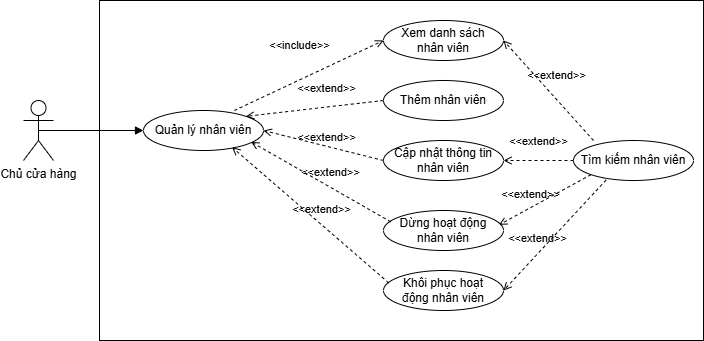

The diagram above was exported from draw.io. Its source (the exported page's mxGraphModel, read from the mxfile embedded in the PNG):
<mxGraphModel dx="902" dy="551" grid="1" gridSize="10" guides="1" tooltips="1" connect="1" arrows="1" fold="1" page="1" pageScale="1" pageWidth="850" pageHeight="1100" math="0" shadow="0">
  <root>
    <object label="" id="pI-k6xwEh8cePTURC3iX-0">
      <mxCell />
    </object>
    <mxCell id="pI-k6xwEh8cePTURC3iX-1" parent="pI-k6xwEh8cePTURC3iX-0" />
    <mxCell id="XHt89LKs9gUrk3_0K6zq-0" parent="pI-k6xwEh8cePTURC3iX-1" style="shape=umlActor;verticalLabelPosition=bottom;verticalAlign=top;html=1;outlineConnect=0;" value="Chủ cửa hàng" vertex="1">
      <mxGeometry height="60" width="30" x="80" y="250" as="geometry" />
    </mxCell>
    <mxCell id="XHt89LKs9gUrk3_0K6zq-1" parent="pI-k6xwEh8cePTURC3iX-1" style="rounded=0;whiteSpace=wrap;html=1;" value="" vertex="1">
      <mxGeometry height="340" width="604" x="156" y="150" as="geometry" />
    </mxCell>
    <mxCell id="XHt89LKs9gUrk3_0K6zq-2" parent="pI-k6xwEh8cePTURC3iX-1" style="ellipse;whiteSpace=wrap;html=1;" value="Quản lý nhân viên" vertex="1">
      <mxGeometry height="40" width="120" x="200" y="260" as="geometry" />
    </mxCell>
    <mxCell id="XHt89LKs9gUrk3_0K6zq-3" edge="1" parent="pI-k6xwEh8cePTURC3iX-1" source="XHt89LKs9gUrk3_0K6zq-0" style="html=1;verticalAlign=bottom;labelBackgroundColor=none;endArrow=block;endFill=1;rounded=0;exitX=0.5;exitY=0.5;exitDx=0;exitDy=0;exitPerimeter=0;entryX=0;entryY=0.5;entryDx=0;entryDy=0;" target="XHt89LKs9gUrk3_0K6zq-2" value="">
      <mxGeometry relative="1" width="160" as="geometry">
        <mxPoint x="340" y="370" as="sourcePoint" />
        <mxPoint x="500" y="370" as="targetPoint" />
      </mxGeometry>
    </mxCell>
    <mxCell id="XHt89LKs9gUrk3_0K6zq-4" parent="pI-k6xwEh8cePTURC3iX-1" style="ellipse;whiteSpace=wrap;html=1;" value="Thêm nhân viên" vertex="1">
      <mxGeometry height="40" width="120" x="440" y="230" as="geometry" />
    </mxCell>
    <mxCell id="XHt89LKs9gUrk3_0K6zq-5" parent="pI-k6xwEh8cePTURC3iX-1" style="ellipse;whiteSpace=wrap;html=1;" value="Dừng hoạt động&lt;div&gt;nhân viên&lt;/div&gt;" vertex="1">
      <mxGeometry height="40" width="120" x="440" y="360" as="geometry" />
    </mxCell>
    <mxCell id="XHt89LKs9gUrk3_0K6zq-6" edge="1" parent="pI-k6xwEh8cePTURC3iX-1" style="edgeStyle=orthogonalEdgeStyle;rounded=0;orthogonalLoop=1;jettySize=auto;html=1;exitX=0.5;exitY=1;exitDx=0;exitDy=0;">
      <mxGeometry relative="1" as="geometry">
        <mxPoint x="450" y="290" as="sourcePoint" />
        <mxPoint x="450" y="290" as="targetPoint" />
      </mxGeometry>
    </mxCell>
    <mxCell id="XHt89LKs9gUrk3_0K6zq-7" parent="pI-k6xwEh8cePTURC3iX-1" style="ellipse;whiteSpace=wrap;html=1;" value="Cập nhật thông tin nhân viên" vertex="1">
      <mxGeometry height="40" width="120" x="440" y="290" as="geometry" />
    </mxCell>
    <mxCell id="XHt89LKs9gUrk3_0K6zq-8" parent="pI-k6xwEh8cePTURC3iX-1" style="ellipse;whiteSpace=wrap;html=1;" value="Tìm kiếm nhân viên" vertex="1">
      <mxGeometry height="40" width="120" x="630" y="290" as="geometry" />
    </mxCell>
    <mxCell id="XHt89LKs9gUrk3_0K6zq-9" edge="1" parent="pI-k6xwEh8cePTURC3iX-1" source="XHt89LKs9gUrk3_0K6zq-8" style="html=1;verticalAlign=bottom;labelBackgroundColor=none;endArrow=open;endFill=0;dashed=1;rounded=0;entryX=0.963;entryY=0.358;entryDx=0;entryDy=0;exitX=0;exitY=1;exitDx=0;exitDy=0;entryPerimeter=0;" target="XHt89LKs9gUrk3_0K6zq-5" value="&amp;lt;&amp;lt;extend&amp;gt;&amp;gt;">
      <mxGeometry relative="1" width="160" x="0.2777" y="-4" as="geometry">
        <mxPoint as="offset" />
        <mxPoint x="640.8400000000001" y="196.60000000000002" as="sourcePoint" />
        <mxPoint x="586" y="340" as="targetPoint" />
      </mxGeometry>
    </mxCell>
    <mxCell id="XHt89LKs9gUrk3_0K6zq-10" edge="1" parent="pI-k6xwEh8cePTURC3iX-1" source="XHt89LKs9gUrk3_0K6zq-8" style="html=1;verticalAlign=bottom;labelBackgroundColor=none;endArrow=open;endFill=0;dashed=1;rounded=0;entryX=1;entryY=0.5;entryDx=0;entryDy=0;exitX=0;exitY=0.5;exitDx=0;exitDy=0;" target="XHt89LKs9gUrk3_0K6zq-7" value="&amp;lt;&amp;lt;extend&amp;gt;&amp;gt;">
      <mxGeometry relative="1" width="160" y="-10" as="geometry">
        <mxPoint as="offset" />
        <mxPoint x="436" y="310" as="sourcePoint" />
        <mxPoint x="436" y="290" as="targetPoint" />
      </mxGeometry>
    </mxCell>
    <mxCell id="XHt89LKs9gUrk3_0K6zq-11" edge="1" parent="pI-k6xwEh8cePTURC3iX-1" source="XHt89LKs9gUrk3_0K6zq-4" style="html=1;verticalAlign=bottom;labelBackgroundColor=none;endArrow=open;endFill=0;dashed=1;rounded=0;entryX=1;entryY=0;entryDx=0;entryDy=0;exitX=0;exitY=0.5;exitDx=0;exitDy=0;" target="XHt89LKs9gUrk3_0K6zq-2" value="&amp;lt;&amp;lt;extend&amp;gt;&amp;gt;">
      <mxGeometry relative="1" width="160" x="-0.1947" y="-9" as="geometry">
        <mxPoint as="offset" />
        <mxPoint x="564" y="240" as="sourcePoint" />
        <mxPoint x="520" y="283" as="targetPoint" />
      </mxGeometry>
    </mxCell>
    <mxCell id="XHt89LKs9gUrk3_0K6zq-12" edge="1" parent="pI-k6xwEh8cePTURC3iX-1" source="XHt89LKs9gUrk3_0K6zq-7" style="html=1;verticalAlign=bottom;labelBackgroundColor=none;endArrow=open;endFill=0;dashed=1;rounded=0;entryX=1;entryY=0.5;entryDx=0;entryDy=0;exitX=0;exitY=0.5;exitDx=0;exitDy=0;" target="XHt89LKs9gUrk3_0K6zq-2" value="&amp;lt;&amp;lt;extend&amp;gt;&amp;gt;">
      <mxGeometry relative="1" width="160" x="-0.0526" as="geometry">
        <mxPoint as="offset" />
        <mxPoint x="544" y="310" as="sourcePoint" />
        <mxPoint x="500" y="353" as="targetPoint" />
      </mxGeometry>
    </mxCell>
    <mxCell id="XHt89LKs9gUrk3_0K6zq-13" edge="1" parent="pI-k6xwEh8cePTURC3iX-1" source="XHt89LKs9gUrk3_0K6zq-5" style="html=1;verticalAlign=bottom;labelBackgroundColor=none;endArrow=open;endFill=0;dashed=1;rounded=0;entryX=0.897;entryY=0.786;entryDx=0;entryDy=0;exitX=0.06;exitY=0.283;exitDx=0;exitDy=0;entryPerimeter=0;exitPerimeter=0;" target="XHt89LKs9gUrk3_0K6zq-2" value="&amp;lt;&amp;lt;extend&amp;gt;&amp;gt;">
      <mxGeometry relative="1" width="160" x="-0.1027" y="-5" as="geometry">
        <mxPoint as="offset" />
        <mxPoint x="494" y="360" as="sourcePoint" />
        <mxPoint x="450" y="403" as="targetPoint" />
      </mxGeometry>
    </mxCell>
    <mxCell id="XHt89LKs9gUrk3_0K6zq-14" parent="pI-k6xwEh8cePTURC3iX-1" style="ellipse;whiteSpace=wrap;html=1;" value="Xem danh sách&lt;div&gt;nhân viên&lt;/div&gt;" vertex="1">
      <mxGeometry height="40" width="120" x="440" y="170" as="geometry" />
    </mxCell>
    <mxCell id="XHt89LKs9gUrk3_0K6zq-15" edge="1" parent="pI-k6xwEh8cePTURC3iX-1" source="XHt89LKs9gUrk3_0K6zq-2" style="html=1;verticalAlign=bottom;labelBackgroundColor=none;endArrow=open;endFill=0;dashed=1;rounded=0;exitX=0.757;exitY=0;exitDx=0;exitDy=0;entryX=0;entryY=0.5;entryDx=0;entryDy=0;exitPerimeter=0;" target="XHt89LKs9gUrk3_0K6zq-14" value="&amp;lt;&amp;lt;include&amp;gt;&amp;gt;">
      <mxGeometry relative="1" width="160" x="0.0116" y="23" as="geometry">
        <mxPoint as="offset" />
        <mxPoint x="328" y="225" as="sourcePoint" />
        <mxPoint x="420" y="90" as="targetPoint" />
      </mxGeometry>
    </mxCell>
    <mxCell id="XHt89LKs9gUrk3_0K6zq-16" parent="pI-k6xwEh8cePTURC3iX-1" style="ellipse;whiteSpace=wrap;html=1;" value="Khôi phục hoạt&lt;div&gt;động nhân viên&lt;/div&gt;" vertex="1">
      <mxGeometry height="40" width="120" x="440" y="420" as="geometry" />
    </mxCell>
    <mxCell id="XHt89LKs9gUrk3_0K6zq-17" edge="1" parent="pI-k6xwEh8cePTURC3iX-1" source="XHt89LKs9gUrk3_0K6zq-16" style="html=1;verticalAlign=bottom;labelBackgroundColor=none;endArrow=open;endFill=0;dashed=1;rounded=0;entryX=0.738;entryY=0.918;entryDx=0;entryDy=0;exitX=0.044;exitY=0.311;exitDx=0;exitDy=0;entryPerimeter=0;exitPerimeter=0;" target="XHt89LKs9gUrk3_0K6zq-2" value="&amp;lt;&amp;lt;extend&amp;gt;&amp;gt;">
      <mxGeometry relative="1" width="160" x="-0.1027" y="-5" as="geometry">
        <mxPoint as="offset" />
        <mxPoint x="519" y="410" as="sourcePoint" />
        <mxPoint x="380" y="330" as="targetPoint" />
      </mxGeometry>
    </mxCell>
    <mxCell id="XHt89LKs9gUrk3_0K6zq-18" edge="1" parent="pI-k6xwEh8cePTURC3iX-1" source="XHt89LKs9gUrk3_0K6zq-8" style="html=1;verticalAlign=bottom;labelBackgroundColor=none;endArrow=open;endFill=0;dashed=1;rounded=0;entryX=1;entryY=0.5;entryDx=0;entryDy=0;exitX=0.272;exitY=0.987;exitDx=0;exitDy=0;exitPerimeter=0;" target="XHt89LKs9gUrk3_0K6zq-16" value="&amp;lt;&amp;lt;extend&amp;gt;&amp;gt;">
      <mxGeometry relative="1" width="160" x="0.2777" y="-4" as="geometry">
        <mxPoint as="offset" />
        <mxPoint x="744" y="340" as="sourcePoint" />
        <mxPoint x="610" y="384" as="targetPoint" />
      </mxGeometry>
    </mxCell>
    <mxCell id="YDl7ROOgdkmciuaJ9Lu7-0" edge="1" parent="pI-k6xwEh8cePTURC3iX-1" style="html=1;verticalAlign=bottom;labelBackgroundColor=none;endArrow=open;endFill=0;dashed=1;rounded=0;entryX=1;entryY=0.5;entryDx=0;entryDy=0;" target="XHt89LKs9gUrk3_0K6zq-14" value="&amp;lt;&amp;lt;extend&amp;gt;&amp;gt;">
      <mxGeometry relative="1" width="160" y="-10" as="geometry">
        <mxPoint as="offset" />
        <mxPoint x="650" y="290" as="sourcePoint" />
        <mxPoint x="640" y="280" as="targetPoint" />
      </mxGeometry>
    </mxCell>
  </root>
</mxGraphModel>